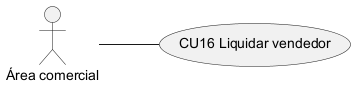

The diagram above was rendered by PlantUML. Its source (embedded in the PNG):
@startuml CU16_caso_de_uso
left to right direction
actor "Área comercial" as ACT
usecase "CU16 Liquidar vendedor" as UC
ACT -- UC
@enduml